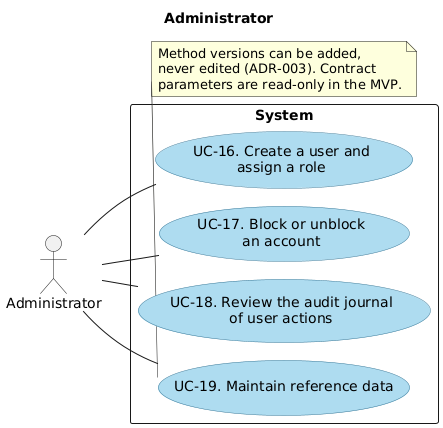

The diagram above was rendered by PlantUML. Its source (embedded in the PNG):
@startuml uc-administrator
!pragma layout smetana
left to right direction
skinparam shadowing false
skinparam usecase {
  BackgroundColor #AEDCF0
  BorderColor #3C7A99
}

title Administrator

actor "Administrator" as admin

rectangle System {
  usecase "UC-16. Create a user and\nassign a role" as UC16
  usecase "UC-17. Block or unblock\nan account" as UC17
  usecase "UC-18. Review the audit journal\nof user actions" as UC18
  usecase "UC-19. Maintain reference data" as UC19
}

admin -- UC16
admin -- UC17
admin -- UC18
admin -- UC19

note bottom of UC19
  Method versions can be added,
  never edited (ADR-003). Contract
  parameters are read-only in the MVP.
end note

@enduml